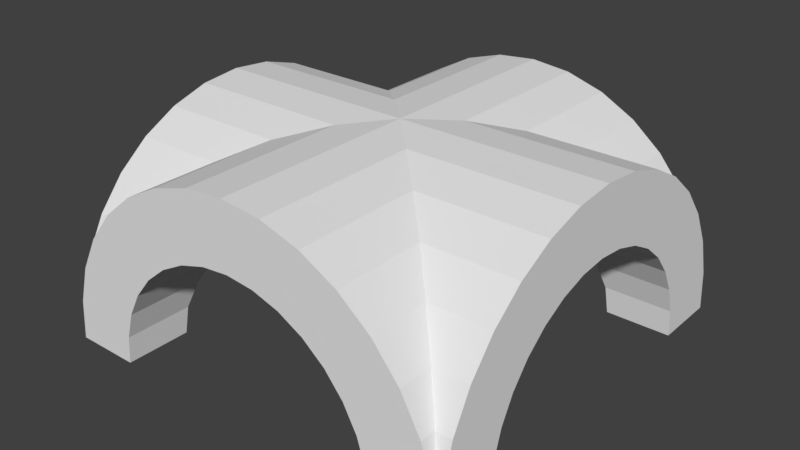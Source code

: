 # Source: quad_arch.blend  (saved by Blender 2.79.0; exported with 4.5.12 LTS)
import bpy
from mathutils import Matrix  # noqa: F401  (used for matrix-valued properties, if any)

bpy.ops.wm.read_factory_settings(use_empty=True)
scene = bpy.context.scene
scene.name = 'Scene'

# ---- collections
col_collection_1 = bpy.data.collections.new('Collection 1'); scene.collection.children.link(col_collection_1)

# ---- world
world_world = bpy.data.worlds.new('World'); scene.world = world_world
world_world.color = (0.05088, 0.05088, 0.05088)
world_world.use_sun_shadow = False
world_world.sun_shadow_jitter_overblur = 0.0
world_world.cycles.sampling_method = 'MANUAL'

# ---- meshes
me_cylinder_002 = bpy.data.meshes.new('Cylinder.002')
me_cylinder_002.from_pydata([(1.0, 1.0, -7.105e-15), (-1.0, 1.0, -8.742e-08), (1.0, 0.9808, 0.1951), (-1.0, 0.9808, 0.1951), (1.0, 0.9239, 0.3827), (-1.0, 0.9239, 0.3827), (1.0, 0.8315, 0.5556), (-1.0, 0.8315, 0.5556), (1.0, 0.7071, 0.7071), (-1.0, 0.7071, 0.7071), (1.0, 0.5556, 0.8315), (-1.0, 0.5556, 0.8315), (1.0, 0.3827, 0.9239), (-1.0, 0.3827, 0.9239), (1.0, 0.1951, 0.9808), (-1.0, 0.1951, 0.9808), (1.0, 1.629e-07, 1.0), (-1.0, 7.55e-08, 1.0), (1.0, 9.656e-07, -1.0), (-1.0, 8.782e-07, -1.0), (1.0, 0.1951, -0.9808), (-1.0, 0.1951, -0.9808), (1.0, 0.3827, -0.9239), (-1.0, 0.3827, -0.9239), (1.0, 0.5556, -0.8315), (-1.0, 0.5556, -0.8315), (1.0, 0.7071, -0.7071), (-1.0, 0.7071, -0.7071), (1.0, 0.8315, -0.5556), (-1.0, 0.8315, -0.5556), (1.0, 0.9239, -0.3827), (-1.0, 0.9239, -0.3827), (1.0, 0.9808, -0.1951), (-1.0, 0.9808, -0.1951), (-1.0, 0.685, -7.365e-08), (1.0, 0.685, 1.377e-08), (-1.0, 0.6718, -0.1336), (1.0, 0.6718, -0.1336), (-1.0, 0.6328, -0.2621), (1.0, 0.6328, -0.2621), (-1.0, 0.1336, 0.6718), (1.0, 0.1336, 0.6718), (-1.0, 0.5695, 0.3806), (1.0, 0.5695, 0.3806), (1.0, 1.254e-07, 0.685), (-1.0, 0.2621, 0.6328), (1.0, 0.2621, 0.6328), (-1.0, 0.4844, -0.4844), (1.0, 0.4844, -0.4844), (-1.0, 0.5695, -0.3806), (1.0, 0.5695, -0.3806), (-1.0, 0.3806, -0.5695), (1.0, 0.3806, -0.5695), (-1.0, 5.878e-07, -0.685), (1.0, 6.752e-07, -0.685), (-1.0, 0.1336, -0.6718), (1.0, 0.1336, -0.6718), (-1.0, 0.4844, 0.4844), (1.0, 0.4844, 0.4844), (-1.0, 0.3806, 0.5695), (1.0, 0.3806, 0.5695), (-1.0, 0.2621, -0.6328), (1.0, 0.2621, -0.6328), (-1.0, 0.6328, 0.2621), (1.0, 0.6328, 0.2621), (-1.0, 0.6718, 0.1336), (1.0, 0.6718, 0.1336), (0.0, 1.0, -1.0), (0.0, 1.0, 1.0), (0.1951, 0.9808, -1.0), (0.1951, 0.9808, 1.0), (0.3827, 0.9239, -1.0), (0.3827, 0.9239, 1.0), (0.5556, 0.8315, -1.0), (0.5556, 0.8315, 1.0), (0.7071, 0.7071, -1.0), (0.7071, 0.7071, 1.0), (0.8315, 0.5556, -1.0), (0.8315, 0.5556, 1.0), (0.9239, 0.3827, -1.0), (0.9239, 0.3827, 1.0), (0.9808, 0.1951, -1.0), (0.9808, 0.1951, 1.0), (1.0, 7.55e-08, -1.0), (1.0, 7.55e-08, 1.0), (-1.0, 9.656e-07, -1.0), (-1.0, 9.656e-07, 1.0), (-0.9808, 0.1951, -1.0), (-0.9808, 0.1951, 1.0), (-0.9239, 0.3827, -1.0), (-0.9239, 0.3827, 1.0), (-0.8315, 0.5556, -1.0), (-0.8315, 0.5556, 1.0), (-0.7071, 0.7071, -1.0), (-0.7071, 0.7071, 1.0), (-0.5556, 0.8315, -1.0), (-0.5556, 0.8315, 1.0), (-0.3827, 0.9239, -1.0), (-0.3827, 0.9239, 1.0), (-0.1951, 0.9808, -1.0), (-0.1951, 0.9808, 1.0), (0.0, 0.685, 1.0), (0.0, 0.685, -1.0), (-0.1336, 0.6718, 1.0), (-0.1336, 0.6718, -1.0), (-0.2621, 0.6328, 1.0), (-0.2621, 0.6328, -1.0), (0.6718, 0.1336, 1.0), (0.6718, 0.1336, -1.0), (0.3806, 0.5695, 1.0), (0.3806, 0.5695, -1.0), (0.685, 5.171e-08, 1.0), (0.685, 5.171e-08, -1.0), (0.6328, 0.2621, 1.0), (0.6328, 0.2621, -1.0), (-0.4844, 0.4844, 1.0), (-0.4844, 0.4844, -1.0), (-0.3806, 0.5695, 1.0), (-0.3806, 0.5695, -1.0), (-0.5695, 0.3806, 1.0), (-0.5695, 0.3806, -1.0), (-0.6883, 6.614e-07, 1.0), (-0.685, 6.614e-07, -1.0), (-0.6718, 0.1336, 1.0), (-0.6718, 0.1336, -1.0), (0.4844, 0.4844, 1.0), (0.4844, 0.4844, -1.0), (0.5695, 0.3806, 1.0), (0.5695, 0.3806, -1.0), (-0.6328, 0.2621, 1.0), (-0.6328, 0.2621, -1.0), (0.2621, 0.6328, 1.0), (0.2621, 0.6328, -1.0), (0.1336, 0.6718, 1.0), (0.1336, 0.6718, -1.0), (0.7071, 0.7071, -0.7071), (-0.7071, 0.7071, -0.7071), (0.1336, 0.6718, -0.7361), (0.0, 0.685, -0.7253), (-0.2621, 0.6328, -0.7681), (-0.1336, 0.6718, -0.7361), (0.9239, 0.3827, -0.5678), (-0.9239, 0.3827, -0.5678), (-0.9245, 0.3806, -0.5695), (0.9245, 0.3806, -0.5695), (-0.5695, 0.3806, -0.5695), (0.5695, 0.3806, -0.5695), (-0.8315, 0.5556, -0.8315), (0.8315, 0.5556, -0.8315), (-0.3976, 0.5556, -0.8315), (-0.3806, 0.5695, -0.82), (0.3806, 0.5695, -0.82), (0.2621, 0.6328, -0.7681), (0.3976, 0.5556, -0.8315), (-0.8695, 0.4844, -0.4844), (0.8695, 0.4844, -0.4844), (-0.4844, 0.4844, -0.4844), (0.4844, 0.4844, -0.4844), (0.5556, 0.8315, -0.5556), (-0.5556, 0.8315, -0.5556), (-0.3827, 0.9239, -0.3827), (0.3827, 0.9239, -0.3827), (-1.0, 3.991e-06, -0.685), (-0.685, 6.614e-07, -0.685), (0.685, 5.171e-08, -0.685), (-0.6718, 0.1336, -0.6718), (-0.9868, 0.1336, -0.6718), (0.9868, 0.1336, -0.6718), (0.6718, 0.1336, -0.6718), (-0.6328, 0.2621, -0.9604), (0.9239, 0.3827, -0.9239), (-0.9239, 0.3827, -0.9239), (-0.5678, 0.3827, -0.9239), (-0.5695, 0.3806, -0.9245), (0.5695, 0.3806, -0.9245), (0.5678, 0.3827, -0.9239), (0.9808, 0.1951, -0.9808), (-0.9808, 0.1951, -0.9808), (0.6328, 0.2621, -0.9604), (0.4844, 0.4844, -0.8695), (0.981, 0.1932, -0.981), (0.6718, 0.1336, -0.9868), (-0.4844, 0.4844, -0.8695), (-0.6718, 0.1336, -0.9868), (-0.981, 0.1932, -0.981), (0.7361, 0.6718, -0.1336), (-0.7361, 0.6718, -0.1336), (0.1336, 0.6718, -0.1336), (-0.1336, 0.6718, -0.1336), (-0.82, 0.5695, -0.3806), (0.82, 0.5695, -0.3806), (-0.3806, 0.5695, -0.3806), (0.3806, 0.5695, -0.3806), (0.7681, 0.6328, -0.2621), (-0.7681, 0.6328, -0.2621), (0.2621, 0.6328, -0.2621), (-0.2621, 0.6328, -0.2621), (-0.8315, 0.5556, -0.3976), (-0.6328, 0.2621, -0.6328), (-0.9604, 0.2621, -0.6328), (0.9604, 0.2621, -0.6328), (0.6328, 0.2621, -0.6328), (0.0, 1.0, -4.371e-08), (-0.1951, 0.9808, -0.1951), (0.1951, 0.9808, -0.1951), (0.7253, 0.685, 1.761e-09), (-0.7253, 0.685, -6.164e-08), (0.0, 0.685, -2.994e-08), (0.7361, 0.6718, 0.1336), (-0.7361, 0.6718, 0.1336), (0.1336, 0.6718, 0.1336), (-0.1336, 0.6718, 0.1336), (-0.7681, 0.6328, 0.2621), (0.7681, 0.6328, 0.2621), (0.2621, 0.6328, 0.2621), (-0.2621, 0.6328, 0.2621), (-0.1951, 0.9808, 0.1951), (0.1951, 0.9808, 0.1951), (-0.82, 0.5695, 0.3806), (0.82, 0.5695, 0.3806), (-0.3806, 0.5695, 0.3806), (0.3806, 0.5695, 0.3806), (-0.3827, 0.9239, 0.3827), (0.3827, 0.9239, 0.3827), (-0.8695, 0.4844, 0.4844), (0.8695, 0.4844, 0.4844), (-0.4844, 0.4844, 0.4844), (0.4844, 0.4844, 0.4844), (-0.9239, 0.3827, 0.5678), (-0.9245, 0.3806, 0.5695), (0.9245, 0.3806, 0.5695), (-0.5695, 0.3806, 0.5695), (0.5695, 0.3806, 0.5695), (-0.6718, 0.1336, 0.6718), (0.9868, 0.1336, 0.6718), (-0.9868, 0.1336, 0.6718), (0.6718, 0.1336, 0.6718), (-0.6328, 0.2621, 0.6328), (0.9604, 0.2621, 0.6328), (-0.9604, 0.2621, 0.6328), (0.6328, 0.2621, 0.6328), (0.5556, 0.8315, 0.5556), (-0.5556, 0.8315, 0.5556), (-0.6871, 6.614e-07, 0.685), (0.685, 5.171e-08, 0.685), (-1.0, 2.778e-06, 0.685), (0.7071, 0.7071, 0.7071), (-0.7071, 0.7071, 0.7071), (0.1336, 0.6718, 0.7361), (0.2621, 0.6328, 0.7681), (0.0, 0.685, 0.7253), (-0.1336, 0.6718, 0.7361), (-0.8315, 0.5556, 0.8315), (0.8315, 0.5556, 0.8315), (-0.3976, 0.5556, 0.8315), (-0.3806, 0.5695, 0.82), (0.3806, 0.5695, 0.82), (0.3976, 0.5556, 0.8315), (-0.2621, 0.6328, 0.7681), (0.4844, 0.4844, 0.8695), (0.9239, 0.3827, 0.9239), (-0.9239, 0.3827, 0.9239), (-0.5678, 0.3827, 0.9239), (-0.5695, 0.3806, 0.9245), (0.5695, 0.3806, 0.9245), (0.6328, 0.2621, 0.9604), (0.5678, 0.3827, 0.9239), (-0.6328, 0.2621, 0.9604), (0.9808, 0.1951, 0.9808), (-0.9808, 0.1951, 0.9808), (-0.4844, 0.4844, 0.8695), (-0.6718, 0.1336, 0.9868), (-0.981, 0.1932, 0.981), (0.981, 0.1932, 0.981), (0.6718, 0.1336, 0.9868), (-1.0, 2.778e-06, 0.685)], [], [(0, 202, 217, 2), (2, 217, 223, 4), (4, 223, 241, 6), (6, 241, 246, 8), (8, 246, 253, 10), (10, 253, 260, 12), (12, 260, 268, 14), (14, 268, 273, 16), (18, 180, 176, 20), (20, 176, 170, 22), (22, 170, 148, 24), (24, 148, 135, 26), (26, 135, 158, 28), (28, 158, 161, 30), (30, 161, 204, 32), (32, 204, 202, 0), (56, 167, 54), (41, 234, 238, 46), (60, 230, 225, 58), (35, 205, 185, 37), (52, 144, 200, 62), (37, 185, 193, 39), (58, 225, 219, 43), (43, 219, 213, 64), (50, 190, 155, 48), (62, 200, 167, 56), (66, 208, 205, 35), (46, 238, 230, 60), (39, 193, 190, 50), (64, 213, 208, 66), (48, 155, 141, 144, 52), (67, 202, 204, 69), (69, 204, 161, 71), (71, 161, 158, 73), (73, 158, 135, 75), (75, 135, 148, 77), (77, 148, 170, 79), (79, 170, 176, 81), (81, 176, 180, 83), (85, 184, 177, 87), (87, 177, 171, 89), (89, 171, 147, 91), (91, 147, 136, 93), (93, 136, 159, 95), (95, 159, 160, 97), (97, 160, 203, 99), (99, 203, 202, 67), (108, 181, 178, 114), (128, 174, 175, 179, 126), (102, 138, 140, 104), (120, 173, 169, 130), (104, 140, 139, 106), (126, 179, 153, 151, 110), (110, 151, 152, 132), (118, 150, 149, 182, 116), (130, 169, 183, 124), (134, 137, 138, 102), (114, 178, 174, 128), (106, 139, 150, 118), (132, 152, 137, 134), (116, 182, 172, 173, 120), (253, 246, 76, 78), (223, 217, 70, 72), (261, 252, 11, 13), (230, 238, 240, 232), (231, 237, 239, 229), (229, 239, 45, 59), (155, 190, 192, 157), (156, 191, 189, 197, 154), (154, 197, 189, 49, 47), (272, 269, 15, 17), (162, 19, 53), (252, 261, 90, 92), (185, 205, 207, 187), (188, 207, 206, 186), (186, 206, 34, 36), (247, 242, 7, 9), (169, 173, 145, 198), (237, 231, 263, 267), (267, 263, 119, 129), (167, 200, 201, 168), (165, 198, 199, 166), (166, 199, 61, 55), (171, 177, 21, 23), (216, 202, 1, 3), (173, 172, 182, 156, 145), (231, 226, 270, 262, 263), (263, 262, 270, 115, 119), (202, 203, 33, 1), (108, 112, 181), (203, 160, 31, 33), (208, 213, 214, 210), (211, 215, 212, 209), (209, 212, 63, 65), (242, 247, 94, 96), (202, 216, 100, 68), (261, 269, 88, 90), (179, 175, 174, 146, 157), (227, 232, 264, 266, 259), (259, 266, 264, 127, 125), (137, 152, 195, 187), (210, 214, 249, 248), (248, 249, 131, 133), (260, 253, 78, 80), (112, 83, 54, 164), (222, 242, 96, 98), (238, 234, 236, 240), (237, 233, 235, 239), (239, 235, 40, 45), (178, 181, 168, 201), (240, 236, 274, 265), (265, 274, 107, 113), (138, 137, 187, 207), (210, 248, 250, 207), (250, 248, 133, 101), (84, 273, 268, 82), (159, 136, 27, 29), (183, 169, 198, 165), (233, 237, 267, 271), (271, 267, 129, 123), (121, 271, 123), (219, 225, 227, 221), (220, 226, 224, 218), (218, 224, 57, 42), (217, 202, 68, 70), (222, 216, 3, 5), (269, 272, 86, 88), (174, 178, 201, 146), (232, 240, 265, 264), (264, 265, 113, 127), (140, 138, 207, 188), (211, 207, 250, 251), (251, 250, 101, 103), (269, 261, 13, 15), (225, 230, 232, 227), (226, 231, 229, 228, 224), (224, 228, 229, 59, 57), (252, 247, 9, 11), (147, 171, 23, 25), (136, 147, 25, 27), (139, 140, 188, 196), (215, 211, 251, 258), (258, 251, 103, 105), (144, 141, 155, 157, 146), (145, 156, 154, 142, 143), (143, 142, 154, 47, 51), (193, 185, 187, 195), (196, 188, 186, 194), (194, 186, 36, 38), (160, 159, 29, 31), (151, 153, 179, 157, 192), (221, 227, 259, 257, 256), (256, 257, 259, 125, 109), (177, 184, 19, 21), (213, 219, 221, 214), (215, 220, 218, 212), (212, 218, 42, 63), (205, 208, 210, 207), (207, 211, 209, 206), (206, 209, 65, 34), (190, 193, 195, 192), (191, 196, 194, 189), (189, 194, 38, 49), (242, 222, 5, 7), (168, 181, 112, 164), (241, 223, 72, 74), (162, 166, 55), (152, 151, 192, 195), (214, 221, 256, 249), (249, 256, 109, 131), (246, 241, 74, 76), (182, 149, 150, 191, 156), (226, 220, 255, 254, 270), (270, 254, 255, 117, 115), (200, 144, 146, 201), (198, 145, 143, 199), (199, 143, 51, 61), (150, 139, 196, 191), (220, 215, 258, 255), (255, 258, 105, 117), (268, 260, 80, 82), (247, 252, 92, 94), (216, 222, 98, 100), (168, 164, 54, 167), (123, 88, 17, 121), (123, 129, 90, 88), (90, 129, 119, 92), (92, 119, 115, 94), (94, 115, 117, 96), (96, 117, 105, 98), (98, 105, 103, 100), (100, 103, 101, 68), (68, 101, 133, 70), (70, 133, 131, 72), (72, 131, 109, 74), (74, 109, 125, 76), (76, 125, 127, 78), (78, 127, 113, 80), (80, 113, 107, 82), (82, 107, 111, 84), (107, 274, 111), (233, 271, 121, 243), (86, 275, 243, 121), (235, 233, 243, 275), (40, 275, 86, 15), (235, 245, 275, 40), (13, 45, 40, 15), (11, 59, 45, 13), (9, 57, 59, 11), (7, 42, 57, 9), (5, 63, 42, 7), (3, 65, 63, 5), (1, 34, 65, 3), (33, 36, 34, 1), (31, 38, 36, 33), (29, 49, 38, 31), (27, 47, 49, 29), (25, 51, 47, 27), (23, 61, 51, 25), (21, 55, 61, 23), (162, 55, 21, 85), (163, 53, 85, 122), (124, 183, 122), (165, 163, 122, 183), (166, 53, 163, 165), (83, 112, 108, 81), (81, 108, 114, 79), (79, 114, 128, 77), (77, 128, 126, 75), (75, 126, 110, 73), (73, 110, 132, 71), (71, 132, 134, 69), (69, 134, 102, 67), (67, 102, 104, 99), (99, 104, 106, 97), (97, 106, 118, 95), (95, 118, 116, 93), (93, 116, 120, 91), (91, 120, 130, 89), (89, 130, 124, 87), (87, 124, 122, 85), (44, 16, 111, 244), (41, 44, 234), (16, 44, 41, 14), (14, 41, 46, 12), (12, 46, 60, 10), (10, 60, 58, 8), (8, 58, 43, 6), (6, 43, 64, 4), (4, 64, 66, 2), (2, 66, 35, 0), (0, 35, 37, 32), (32, 37, 39, 30), (30, 39, 50, 28), (28, 50, 48, 26), (26, 48, 52, 24), (24, 52, 62, 22), (22, 62, 56, 20), (20, 56, 54, 18), (234, 44, 244, 236), (244, 111, 274, 236)])
_uv = me_cylinder_002.uv_layers.new(name='UVMap')
_uv.uv.foreach_set('vector', [0.2225, 0.002771, 0.2225, 0.2126, 0.1791, 0.1715, 0.1791, 0.002589, 0.1791, 0.002589, 0.1791, 0.1715, 0.1374, 0.1316, 0.1374, 0.002051, 0.1374, 0.002051, 0.1374, 0.1316, 0.09889, 0.09443, 0.09889, 0.001177, 0.09889, 0.001177, 0.09889, 0.09443, 0.06517, 0.06145, 0.06517, 2.504e-08, 0.06517, 0.9876, 0.0, 0.9876, 0.02767, 0.9572, 0.06517, 0.9572, 0.06517, 0.9572, 0.02767, 0.9572, 0.04823, 0.9219, 0.06517, 0.9219, 0.06517, 0.9219, 0.04823, 0.9219, 0.0609, 0.8832, 0.06517, 0.8832, 0.06517, 0.8832, 0.0609, 0.8832, 0.06094, 0.8828, 0.06517, 0.8425, 0.6991, 0.8401, 0.6863, 0.8788, 0.6862, 0.8792, 0.6823, 0.8776, 0.6823, 0.8776, 0.6862, 0.8792, 0.6819, 0.9195, 0.6663, 0.9133, 0.6663, 0.9133, 0.6819, 0.9195, 0.6862, 0.9595, 0.6517, 0.9457, 0.6517, 0.9457, 0.6862, 0.9595, 0.6991, 0.9977, 0.6391, 0.9737, 0.3799, 0.0, 0.3799, 0.06145, 0.3461, 0.09443, 0.3461, 0.001177, 0.3461, 0.001177, 0.3461, 0.09443, 0.3077, 0.1316, 0.3077, 0.002051, 0.3077, 0.002051, 0.3077, 0.1316, 0.2659, 0.1715, 0.2659, 0.002589, 0.2659, 0.002589, 0.2659, 0.1715, 0.2225, 0.2126, 0.2225, 0.002771, 0.9193, 0.745, 0.9193, 0.7477, 0.8895, 0.745, 0.9199, 0.1083, 0.9199, 0.1055, 0.9489, 0.1, 0.9489, 0.1083, 0.9759, 0.1083, 0.9759, 0.09245, 1.0, 0.0809, 1.0, 0.1083, 0.6675, 0.4201, 0.6675, 0.3624, 0.6973, 0.3646, 0.6973, 0.4201, 0.9754, 0.745, 0.9754, 0.7608, 0.9483, 0.7533, 0.9483, 0.745, 0.6973, 0.4201, 0.6973, 0.3646, 0.7259, 0.3713, 0.7259, 0.4201, 0.5598, 0.4201, 0.5598, 0.3927, 0.5829, 0.3823, 0.5829, 0.4201, 0.5829, 0.4201, 0.5829, 0.3823, 0.6092, 0.3713, 0.6092, 0.4201, 0.7522, 0.4201, 0.7522, 0.3823, 0.7753, 0.3927, 0.7753, 0.4201, 0.9483, 0.745, 0.9483, 0.7533, 0.9193, 0.7477, 0.9193, 0.745, 0.6378, 0.4201, 0.6378, 0.3646, 0.6675, 0.3624, 0.6675, 0.4201, 0.9489, 0.1083, 0.9489, 0.1, 0.9759, 0.09245, 0.9759, 0.1083, 0.7259, 0.4201, 0.7259, 0.3713, 0.7522, 0.3823, 0.7522, 0.4201, 0.6092, 0.4201, 0.6092, 0.3713, 0.6378, 0.3646, 0.6378, 0.4201, 0.9994, 0.745, 0.9994, 0.7724, 0.9759, 0.761, 0.9754, 0.7608, 0.9754, 0.745, 0.445, 0.2126, 0.2225, 0.2126, 0.2659, 0.1715, 0.445, 0.1715, 0.445, 0.1715, 0.2659, 0.1715, 0.3077, 0.1316, 0.445, 0.1316, 0.445, 0.1316, 0.3077, 0.1316, 0.3461, 0.09443, 0.445, 0.09443, 0.445, 0.09443, 0.3461, 0.09443, 0.3799, 0.06145, 0.445, 0.06145, 0.06517, 0.8665, 0.1252, 0.8425, 0.1123, 0.8806, 0.07774, 0.8945, 0.07774, 0.8945, 0.1123, 0.8806, 0.1079, 0.9207, 0.09232, 0.9269, 0.09232, 0.9269, 0.1079, 0.9207, 0.1123, 0.961, 0.1083, 0.9625, 0.1083, 0.9625, 0.1123, 0.961, 0.1124, 0.9613, 0.1252, 1.0, 0.6149, 0.8401, 0.6022, 0.8788, 0.602, 0.8792, 0.5981, 0.8776, 0.5981, 0.8776, 0.602, 0.8792, 0.5977, 0.9195, 0.5821, 0.9133, 0.5821, 0.9133, 0.5977, 0.9195, 0.602, 0.9596, 0.5675, 0.9458, 0.5675, 0.9458, 0.602, 0.9596, 0.6149, 0.9978, 0.5549, 0.9738, 0.445, 0.3582, 0.3799, 0.3582, 0.3461, 0.3276, 0.445, 0.3276, 0.445, 0.3276, 0.3461, 0.3276, 0.3077, 0.2922, 0.445, 0.2922, 0.445, 0.2922, 0.3077, 0.2922, 0.2659, 0.2533, 0.445, 0.2533, 0.445, 0.2533, 0.2659, 0.2533, 0.2225, 0.2126, 0.445, 0.2126, 0.9199, 0.3249, 0.9199, 0.3221, 0.9489, 0.3166, 0.9489, 0.3249, 0.9759, 0.3249, 0.9759, 0.3091, 0.9764, 0.3089, 0.9999, 0.2975, 0.9999, 0.3249, 0.89, 0.21, 0.8289, 0.21, 0.8313, 0.182, 0.89, 0.182, 0.9754, 0.5284, 0.9754, 0.5442, 0.9483, 0.5367, 0.9483, 0.5284, 0.89, 0.182, 0.8313, 0.182, 0.8384, 0.155, 0.89, 0.155, 0.89, 0.3118, 0.861, 0.3118, 0.8525, 0.2935, 0.85, 0.29, 0.89, 0.29, 0.89, 0.29, 0.85, 0.29, 0.8384, 0.2651, 0.89, 0.2651, 0.89, 0.1301, 0.85, 0.1301, 0.8525, 0.1265, 0.861, 0.1083, 0.89, 0.1083, 0.9483, 0.5284, 0.9483, 0.5367, 0.9193, 0.5311, 0.9193, 0.5284, 0.89, 0.2381, 0.8313, 0.2381, 0.8289, 0.21, 0.89, 0.21, 0.9489, 0.3249, 0.9489, 0.3166, 0.9759, 0.3091, 0.9759, 0.3249, 0.89, 0.155, 0.8384, 0.155, 0.85, 0.1301, 0.89, 0.1301, 0.89, 0.2651, 0.8384, 0.2651, 0.8313, 0.2381, 0.89, 0.2381, 0.9995, 0.5284, 0.9995, 0.5558, 0.9759, 0.5444, 0.9754, 0.5442, 0.9754, 0.5284, 0.1723, 0.9618, 0.1852, 1.0, 0.1252, 0.976, 0.1377, 0.948, 0.1374, 0.1316, 0.1791, 0.1715, 3.979e-08, 0.1715, 2.653e-08, 0.1316, 0.7161, 0.9196, 0.7366, 0.9548, 0.6991, 0.9548, 0.6991, 0.9196, 0.9759, 0.09245, 0.9489, 0.1, 0.9489, 0.03119, 0.9759, 0.01789, 0.9141, 0.1262, 0.9411, 0.1395, 0.9411, 0.2083, 0.9141, 0.2008, 0.9141, 0.2008, 0.9411, 0.2083, 0.9411, 0.2166, 0.9141, 0.2166, 0.7753, 0.3927, 0.7522, 0.3823, 0.7522, 0.29, 0.7753, 0.3118, 0.7753, 0.1083, 0.7522, 0.1301, 0.7522, 0.0378, 0.756, 0.0354, 0.7753, 0.0274, 0.7753, 0.0274, 0.756, 0.0354, 0.7522, 0.0378, 0.7522, 1.252e-08, 0.7753, 1.252e-08, 0.7034, 0.8804, 0.7034, 0.8808, 0.6991, 0.8808, 0.6991, 0.8401, 0.4444, 0.4886, 0.4444, 0.4224, 0.4444, 0.4886, 0.852, 0.9549, 0.8725, 0.9196, 0.8895, 0.9196, 0.8895, 0.9549, 0.6973, 0.3646, 0.6675, 0.3624, 0.6675, 0.21, 0.6973, 0.2381, 0.6973, 0.182, 0.6675, 0.21, 0.6675, 0.0577, 0.6973, 0.05543, 0.6973, 0.05543, 0.6675, 0.0577, 0.6675, 1.252e-08, 0.6973, 1.252e-08, 0.06517, 0.3582, 0.09889, 0.3276, 0.09889, 0.4208, 0.06517, 0.4196, 0.9483, 0.5367, 0.9754, 0.5442, 0.9754, 0.6188, 0.9483, 0.6055, 0.9484, 0.4513, 0.9754, 0.438, 0.9754, 0.5125, 0.9484, 0.5201, 0.9484, 0.5201, 0.9754, 0.5125, 0.9754, 0.5284, 0.9484, 0.5284, 0.9193, 0.7477, 0.9483, 0.7533, 0.9483, 0.8221, 0.9193, 0.8139, 0.9193, 0.676, 0.9483, 0.6679, 0.9483, 0.7367, 0.9193, 0.7422, 0.9193, 0.7422, 0.9483, 0.7367, 0.9483, 0.745, 0.9193, 0.745, 0.807, 0.9184, 0.8114, 0.9587, 0.8075, 0.9603, 0.7914, 0.9246, 0.1791, 0.2533, 0.2225, 0.2126, 0.2225, 0.4224, 0.1791, 0.4222, 0.9754, 0.5442, 0.9759, 0.5444, 0.9995, 0.5558, 0.9995, 0.6367, 0.9754, 0.6188, 0.9754, 0.438, 0.9995, 0.4201, 0.9995, 0.501, 0.9759, 0.5124, 0.9754, 0.5125, 0.9754, 0.5125, 0.9759, 0.5124, 0.9995, 0.501, 0.9995, 0.5284, 0.9754, 0.5284, 0.2225, 0.2126, 0.2659, 0.2533, 0.2659, 0.4222, 0.2225, 0.4224, 0.9199, 0.3249, 0.89, 0.3249, 0.9199, 0.3221, 0.2659, 0.2533, 0.3077, 0.2922, 0.3077, 0.4217, 0.2659, 0.4222, 0.6378, 0.3646, 0.6092, 0.3713, 0.6092, 0.2651, 0.6378, 0.2381, 0.6378, 0.182, 0.6092, 0.155, 0.6092, 0.04871, 0.6378, 0.05543, 0.6378, 0.05543, 0.6092, 0.04871, 0.6092, 0.0, 0.6378, 0.0, 0.09889, 0.3276, 0.06517, 0.3582, 3.979e-08, 0.3582, 3.979e-08, 0.3276, 0.2225, 0.2126, 0.1791, 0.2533, 3.979e-08, 0.2533, 3.979e-08, 0.2126, 0.8725, 0.9196, 0.8852, 0.8808, 0.8895, 0.8808, 0.8895, 0.9196, 0.9999, 0.2975, 0.9764, 0.3089, 0.9759, 0.3091, 0.9759, 0.2345, 0.9999, 0.2166, 0.445, 0.8401, 0.469, 0.858, 0.469, 0.9326, 0.4686, 0.9324, 0.445, 0.921, 0.445, 0.921, 0.4686, 0.9324, 0.469, 0.9326, 0.469, 0.9484, 0.445, 0.9484, 0.8313, 0.2381, 0.8384, 0.2651, 0.7259, 0.2651, 0.6973, 0.2381, 0.6378, 0.2381, 0.6092, 0.2651, 0.4966, 0.2651, 0.5038, 0.2381, 0.5038, 0.2381, 0.4966, 0.2651, 0.445, 0.2651, 0.445, 0.2381, 0.1679, 0.9218, 0.1723, 0.9618, 0.1377, 0.948, 0.1523, 0.9156, 0.9601, 0.3911, 0.89, 0.3911, 0.89, 0.3249, 0.9601, 0.3249, 0.1374, 0.2922, 0.09889, 0.3276, 3.979e-08, 0.3276, 3.979e-08, 0.2922, 0.9489, 0.1, 0.9199, 0.1055, 0.9199, 0.03937, 0.9489, 0.03119, 0.9411, 0.1395, 0.9702, 0.1477, 0.9702, 0.2138, 0.9411, 0.2083, 0.9411, 0.2083, 0.9702, 0.2138, 0.9702, 0.2166, 0.9411, 0.2166, 0.9489, 0.3166, 0.9199, 0.3221, 0.9199, 0.256, 0.9489, 0.2478, 0.4961, 0.8713, 0.5251, 0.8795, 0.5251, 0.9457, 0.4961, 0.9401, 0.4961, 0.9401, 0.5251, 0.9457, 0.5251, 0.9484, 0.4961, 0.9484, 0.8289, 0.21, 0.8313, 0.2381, 0.6973, 0.2381, 0.6675, 0.21, 0.6378, 0.2381, 0.5038, 0.2381, 0.5062, 0.21, 0.6675, 0.21, 0.5062, 0.21, 0.5038, 0.2381, 0.445, 0.2381, 0.445, 0.21, 0.1852, 0.8425, 0.1724, 0.8811, 0.1723, 0.8815, 0.1683, 0.8799, 0.3461, 0.3276, 0.3799, 0.3582, 0.3799, 0.4196, 0.3461, 0.4208, 0.9193, 0.5311, 0.9483, 0.5367, 0.9483, 0.6055, 0.9193, 0.5973, 0.9194, 0.4594, 0.9484, 0.4513, 0.9484, 0.5201, 0.9194, 0.5256, 0.9194, 0.5256, 0.9484, 0.5201, 0.9484, 0.5284, 0.9194, 0.5284, 0.8895, 0.5284, 0.9194, 0.5256, 0.9194, 0.5284, 0.5829, 0.3823, 0.5598, 0.3927, 0.5598, 0.3118, 0.5829, 0.29, 0.5829, 0.1301, 0.5598, 0.1083, 0.5598, 0.0274, 0.5829, 0.0378, 0.5829, 0.0378, 0.5598, 0.0274, 0.5598, 2.504e-08, 0.5829, 0.0, 0.1791, 0.1715, 0.2225, 0.2126, 3.979e-08, 0.2126, 3.979e-08, 0.1715, 0.1374, 0.2922, 0.1791, 0.2533, 0.1791, 0.4222, 0.1374, 0.4217, 0.8852, 0.8808, 0.8852, 0.8805, 0.8895, 0.8401, 0.8895, 0.8808, 0.9759, 0.3091, 0.9489, 0.3166, 0.9489, 0.2478, 0.9759, 0.2345, 0.469, 0.858, 0.4961, 0.8713, 0.4961, 0.9401, 0.469, 0.9326, 0.469, 0.9326, 0.4961, 0.9401, 0.4961, 0.9484, 0.469, 0.9484, 0.8313, 0.182, 0.8289, 0.21, 0.6675, 0.21, 0.6973, 0.182, 0.6378, 0.182, 0.6675, 0.21, 0.5062, 0.21, 0.5038, 0.182, 0.5038, 0.182, 0.5062, 0.21, 0.445, 0.21, 0.445, 0.182, 0.7034, 0.8808, 0.7161, 0.9196, 0.6991, 0.9196, 0.6991, 0.8808, 1.0, 0.0809, 0.9759, 0.09245, 0.9759, 0.01789, 1.0, 0.0, 0.89, 0.1083, 0.9141, 0.1262, 0.9141, 0.2008, 0.9136, 0.2006, 0.89, 0.1892, 0.89, 0.1892, 0.9136, 0.2006, 0.9141, 0.2008, 0.9141, 0.2166, 0.89, 0.2166, 0.7366, 0.9548, 0.7643, 0.9852, 0.6991, 0.9852, 0.6991, 0.9548, 0.8114, 0.8783, 0.807, 0.9184, 0.7914, 0.9246, 0.7769, 0.8921, 0.8243, 0.8401, 0.8114, 0.8783, 0.7769, 0.8921, 0.7643, 0.8641, 0.8384, 0.155, 0.8313, 0.182, 0.6973, 0.182, 0.7259, 0.155, 0.6092, 0.155, 0.6378, 0.182, 0.5038, 0.182, 0.4966, 0.155, 0.4966, 0.155, 0.5038, 0.182, 0.445, 0.182, 0.445, 0.155, 0.9754, 0.7608, 0.9759, 0.761, 0.9994, 0.7724, 0.9994, 0.8533, 0.9754, 0.8354, 0.9754, 0.6546, 0.9994, 0.6367, 0.9994, 0.7176, 0.9759, 0.729, 0.9754, 0.7291, 0.9754, 0.7291, 0.9759, 0.729, 0.9994, 0.7176, 0.9994, 0.745, 0.9754, 0.745, 0.7259, 0.3713, 0.6973, 0.3646, 0.6973, 0.2381, 0.7259, 0.2651, 0.7259, 0.155, 0.6973, 0.182, 0.6973, 0.05543, 0.7259, 0.04871, 0.7259, 0.04871, 0.6973, 0.05543, 0.6973, 1.252e-08, 0.7259, 1.252e-08, 0.3077, 0.2922, 0.3461, 0.3276, 0.3461, 0.4208, 0.3077, 0.4217, 0.85, 0.29, 0.8525, 0.2935, 0.861, 0.3118, 0.7753, 0.3118, 0.7522, 0.29, 0.5829, 0.29, 0.5598, 0.3118, 0.4741, 0.3118, 0.4825, 0.2935, 0.4851, 0.29, 0.4851, 0.29, 0.4825, 0.2935, 0.4741, 0.3118, 0.445, 0.3118, 0.445, 0.29, 0.8114, 0.9587, 0.8115, 0.9591, 0.8243, 0.9977, 0.8075, 0.9603, 0.6092, 0.3713, 0.5829, 0.3823, 0.5829, 0.29, 0.6092, 0.2651, 0.6092, 0.155, 0.5829, 0.1301, 0.5829, 0.0378, 0.6092, 0.04871, 0.6092, 0.04871, 0.5829, 0.0378, 0.5829, 0.0, 0.6092, 0.0, 0.6675, 0.3624, 0.6378, 0.3646, 0.6378, 0.2381, 0.6675, 0.21, 0.6675, 0.21, 0.6378, 0.182, 0.6378, 0.05543, 0.6675, 0.0577, 0.6675, 0.0577, 0.6378, 0.05543, 0.6378, 0.0, 0.6675, 1.252e-08, 0.7522, 0.3823, 0.7259, 0.3713, 0.7259, 0.2651, 0.7522, 0.29, 0.7522, 0.1301, 0.7259, 0.155, 0.7259, 0.04871, 0.7522, 0.0378, 0.7522, 0.0378, 0.7259, 0.04871, 0.7259, 1.252e-08, 0.7522, 1.252e-08, 0.09889, 0.3276, 0.1374, 0.2922, 0.1374, 0.4217, 0.09889, 0.4208, 0.9199, 0.256, 0.9199, 0.3221, 0.89, 0.3249, 0.89, 0.2587, 0.09889, 0.09443, 0.1374, 0.1316, 2.653e-08, 0.1316, 0.0, 0.09443, 0.8895, 0.745, 0.9193, 0.7422, 0.9193, 0.745, 0.8384, 0.2651, 0.85, 0.29, 0.7522, 0.29, 0.7259, 0.2651, 0.6092, 0.2651, 0.5829, 0.29, 0.4851, 0.29, 0.4966, 0.2651, 0.4966, 0.2651, 0.4851, 0.29, 0.445, 0.29, 0.445, 0.2651, 0.06517, 0.06145, 0.09889, 0.09443, 0.0, 0.09443, 1.326e-08, 0.06145, 0.861, 0.1083, 0.8525, 0.1265, 0.85, 0.1301, 0.7522, 0.1301, 0.7753, 0.1083, 0.5598, 0.1083, 0.5829, 0.1301, 0.4851, 0.1301, 0.4825, 0.1265, 0.4741, 0.1083, 0.4741, 0.1083, 0.4825, 0.1265, 0.4851, 0.1301, 0.445, 0.1301, 0.445, 0.1083, 0.9483, 0.7533, 0.9754, 0.7608, 0.9754, 0.8354, 0.9483, 0.8221, 0.9483, 0.6679, 0.9754, 0.6546, 0.9754, 0.7291, 0.9483, 0.7367, 0.9483, 0.7367, 0.9754, 0.7291, 0.9754, 0.745, 0.9483, 0.745, 0.85, 0.1301, 0.8384, 0.155, 0.7259, 0.155, 0.7522, 0.1301, 0.5829, 0.1301, 0.6092, 0.155, 0.4966, 0.155, 0.4851, 0.1301, 0.4851, 0.1301, 0.4966, 0.155, 0.445, 0.155, 0.445, 0.1301, 0.1723, 0.8815, 0.1679, 0.9218, 0.1523, 0.9156, 0.1683, 0.8799, 0.8243, 0.9853, 0.852, 0.9549, 0.8895, 0.9549, 0.8895, 0.9853, 0.1791, 0.2533, 0.1374, 0.2922, 3.979e-08, 0.2922, 3.979e-08, 0.2533, 0.9193, 0.8139, 0.8895, 0.8111, 0.8895, 0.745, 0.9193, 0.7477, 0.8598, 0.489, 0.8461, 0.4241, 0.8895, 0.4201, 0.8895, 0.4855, 0.8598, 0.489, 0.8312, 0.4972, 0.8044, 0.4361, 0.8461, 0.4241, 0.8044, 0.4361, 0.8312, 0.4972, 0.8049, 0.5105, 0.766, 0.4555, 0.766, 0.4555, 0.8049, 0.5105, 0.7818, 0.5284, 0.7323, 0.4816, 0.7323, 0.4816, 0.7818, 0.5284, 0.7629, 0.5502, 0.7047, 0.5134, 0.7047, 0.5134, 0.7629, 0.5502, 0.7488, 0.575, 0.6842, 0.5497, 0.6842, 0.5497, 0.7488, 0.575, 0.7402, 0.602, 0.6715, 0.5891, 0.6715, 0.5891, 0.7402, 0.602, 0.7373, 0.6301, 0.6673, 0.6301, 0.6673, 0.6301, 0.7373, 0.6301, 0.7402, 0.6582, 0.6715, 0.6711, 0.6715, 0.6711, 0.7402, 0.6582, 0.7488, 0.6851, 0.6842, 0.7105, 0.6842, 0.7105, 0.7488, 0.6851, 0.7629, 0.71, 0.7047, 0.7468, 0.7047, 0.7468, 0.7629, 0.71, 0.7818, 0.7318, 0.7323, 0.7786, 0.7323, 0.7786, 0.7818, 0.7318, 0.8049, 0.7497, 0.766, 0.8047, 0.766, 0.8047, 0.8049, 0.7497, 0.8312, 0.763, 0.8044, 0.8241, 0.8044, 0.8241, 0.8312, 0.763, 0.8598, 0.7712, 0.8461, 0.8361, 0.8461, 0.8361, 0.8598, 0.7712, 0.8895, 0.774, 0.8895, 0.8401, 0.5251, 0.9484, 0.5251, 0.9457, 0.5549, 0.9484, 0.9194, 0.4594, 0.9194, 0.5256, 0.8895, 0.5284, 0.8895, 0.4622, 0.395, 0.8425, 0.395, 0.9086, 0.3254, 0.9086, 0.3256, 0.8425, 0.9702, 0.2138, 0.9702, 0.1477, 1.0, 0.1509, 1.0, 0.2166, 0.6376, 0.7712, 0.6673, 0.774, 0.6673, 0.8401, 0.6239, 0.8361, 0.9702, 0.2138, 1.0, 0.2166, 1.0, 0.2166, 0.9702, 0.2166, 0.5822, 0.8241, 0.609, 0.763, 0.6376, 0.7712, 0.6239, 0.8361, 0.5438, 0.8047, 0.5827, 0.7497, 0.609, 0.763, 0.5822, 0.8241, 0.5101, 0.7786, 0.5596, 0.7318, 0.5827, 0.7497, 0.5438, 0.8047, 0.4825, 0.7468, 0.5407, 0.71, 0.5596, 0.7318, 0.5101, 0.7786, 0.4619, 0.7105, 0.5266, 0.6851, 0.5407, 0.71, 0.4825, 0.7468, 0.4493, 0.6711, 0.518, 0.6582, 0.5266, 0.6851, 0.4619, 0.7105, 0.445, 0.6301, 0.515, 0.6301, 0.518, 0.6582, 0.4493, 0.6711, 0.4493, 0.5891, 0.518, 0.602, 0.515, 0.6301, 0.445, 0.6301, 0.4619, 0.5497, 0.5266, 0.575, 0.518, 0.602, 0.4493, 0.5891, 0.4825, 0.5134, 0.5407, 0.5502, 0.5266, 0.575, 0.4619, 0.5497, 0.5101, 0.4816, 0.5596, 0.5284, 0.5407, 0.5502, 0.4825, 0.5134, 0.5438, 0.4555, 0.5827, 0.5105, 0.5596, 0.5284, 0.5101, 0.4816, 0.5822, 0.4361, 0.609, 0.4972, 0.5827, 0.5105, 0.5438, 0.4555, 0.6239, 0.4241, 0.6376, 0.489, 0.609, 0.4972, 0.5822, 0.4361, 0.6673, 0.4862, 0.6376, 0.489, 0.6239, 0.4241, 0.6673, 0.4201, 0.2553, 0.9086, 0.1852, 0.9086, 0.1852, 0.8425, 0.2553, 0.8425, 0.9193, 0.5284, 0.9193, 0.5311, 0.8895, 0.5284, 0.9193, 0.5973, 0.8895, 0.5945, 0.8895, 0.5284, 0.9193, 0.5311, 0.9193, 0.7422, 0.8895, 0.745, 0.8895, 0.6788, 0.9193, 0.676, 0.2222, 0.4224, 0.2222, 0.4886, 0.1925, 0.4913, 0.1789, 0.4264, 0.1789, 0.4264, 0.1925, 0.4913, 0.164, 0.4995, 0.1372, 0.4384, 0.1372, 0.4384, 0.164, 0.4995, 0.1376, 0.5128, 0.09876, 0.4578, 0.09876, 0.4578, 0.1376, 0.5128, 0.1146, 0.5307, 0.06508, 0.4839, 0.06508, 0.4839, 0.1146, 0.5307, 0.09565, 0.5525, 0.03745, 0.5158, 0.03745, 0.5158, 0.09565, 0.5525, 0.08159, 0.5774, 0.01691, 0.5521, 0.01691, 0.5521, 0.08159, 0.5774, 0.07293, 0.6044, 0.00427, 0.5915, 0.00427, 0.5915, 0.07293, 0.6044, 0.07, 0.6324, 0.0, 0.6324, 0.0, 0.6324, 0.07, 0.6324, 0.07293, 0.6605, 0.00427, 0.6734, 0.00427, 0.6734, 0.07293, 0.6605, 0.08159, 0.6875, 0.01691, 0.7128, 0.01691, 0.7128, 0.08159, 0.6875, 0.09565, 0.7124, 0.03745, 0.7491, 0.03745, 0.7491, 0.09565, 0.7124, 0.1146, 0.7342, 0.06508, 0.781, 0.06508, 0.781, 0.1146, 0.7342, 0.1376, 0.7521, 0.09876, 0.8071, 0.09876, 0.8071, 0.1376, 0.7521, 0.164, 0.7654, 0.1372, 0.8265, 0.1372, 0.8265, 0.164, 0.7654, 0.1925, 0.7735, 0.1789, 0.8384, 0.1789, 0.8384, 0.1925, 0.7735, 0.2222, 0.7763, 0.2222, 0.8425, 0.2553, 0.9086, 0.2553, 0.8425, 0.3254, 0.8425, 0.3254, 0.9086, 0.9199, 0.1083, 0.89, 0.1083, 0.9199, 0.1055, 0.4444, 0.4224, 0.4444, 0.4886, 0.4147, 0.4913, 0.4011, 0.4264, 0.4011, 0.4264, 0.4147, 0.4913, 0.3862, 0.4995, 0.3594, 0.4384, 0.3594, 0.4384, 0.3862, 0.4995, 0.3598, 0.5128, 0.321, 0.4578, 0.321, 0.4578, 0.3598, 0.5128, 0.3368, 0.5307, 0.2873, 0.4839, 0.2873, 0.4839, 0.3368, 0.5307, 0.3179, 0.5525, 0.2597, 0.5158, 0.2597, 0.5158, 0.3179, 0.5525, 0.3038, 0.5774, 0.2391, 0.5521, 0.2391, 0.5521, 0.3038, 0.5774, 0.2951, 0.6044, 0.2265, 0.5915, 0.2265, 0.5915, 0.2951, 0.6044, 0.2922, 0.6324, 0.2222, 0.6324, 0.2222, 0.6324, 0.2922, 0.6324, 0.2951, 0.6605, 0.2265, 0.6734, 0.2265, 0.6734, 0.2951, 0.6605, 0.3038, 0.6875, 0.2391, 0.7128, 0.2391, 0.7128, 0.3038, 0.6875, 0.3179, 0.7124, 0.2597, 0.7491, 0.2597, 0.7491, 0.3179, 0.7124, 0.3368, 0.7342, 0.2873, 0.781, 0.2873, 0.781, 0.3368, 0.7342, 0.3598, 0.7521, 0.321, 0.8071, 0.321, 0.8071, 0.3598, 0.7521, 0.3862, 0.7654, 0.3594, 0.8265, 0.3594, 0.8265, 0.3862, 0.7654, 0.4147, 0.7735, 0.4011, 0.8384, 0.4011, 0.8384, 0.4147, 0.7735, 0.4444, 0.7763, 0.4444, 0.8425, 0.9199, 0.1055, 0.89, 0.1083, 0.89, 0.04214, 0.9199, 0.03937, 0.5549, 0.8823, 0.5549, 0.9484, 0.5251, 0.9457, 0.5251, 0.8795])
me_cylinder_002.use_remesh_preserve_volume = False
me_cylinder_002.use_remesh_preserve_attributes = False
me_cylinder_002.use_mirror_vertex_groups = False
me_cylinder_002.update()

# ---- objects
ob_cylinder_001 = bpy.data.objects.new('Cylinder.001', me_cylinder_002)

# ---- transforms, parenting, visibility, modifiers, constraints
ob_cylinder_001.location = (0.0, 0.0, 0.9357)
ob_cylinder_001.rotation_euler = (1.571, -0.0, 1.571)
ob_cylinder_001.lineart.crease_threshold = 0.0

# ---- collection membership
col_collection_1.objects.link(ob_cylinder_001)

# ---- scene / render settings (as saved in the file)
scene.frame_start = 1; scene.frame_end = 250; scene.frame_set(1)
scene.render.engine = 'BLENDER_EEVEE_NEXT'
scene.render.resolution_percentage = 50
scene.render.dither_intensity = 0.0
scene.cycles.use_denoising = False
scene.cycles.samples = 128
scene.cycles.sampling_pattern = 'TABULATED_SOBOL'
scene.cycles.use_adaptive_sampling = False
scene.cycles.use_light_tree = False
scene.cycles.blur_glossy = 0.0
scene.cycles.sample_clamp_indirect = 0.0
scene.view_settings.view_transform = 'Standard'
bpy.context.view_layer.update()

# ---- added for rendering (the .blend has no active camera and no usable light): camera, sun
cam_auto = bpy.data.cameras.new('AutoCamera')
cam_auto.lens = 50.0
cam_auto.sensor_width = 36.0
cam_auto.clip_end = 1000.0
ob_auto_camera = bpy.data.objects.new('AutoCamera', cam_auto)
scene.collection.objects.link(ob_auto_camera)
ob_auto_camera.location = (2.77567, -3.33081, 3.65627)
ob_auto_camera.rotation_euler = (1.09748, -7.21219e-08, 0.694738)
scene.camera = ob_auto_camera
light_auto_sun = bpy.data.lights.new('AutoSun', 'SUN')
light_auto_sun.energy = 3.0
light_auto_sun.angle = 0.0523599
ob_auto_sun = bpy.data.objects.new('AutoSun', light_auto_sun)
scene.collection.objects.link(ob_auto_sun)
ob_auto_sun.rotation_euler = (0.872665, 0.174533, 0.523599)
bpy.context.view_layer.update()
